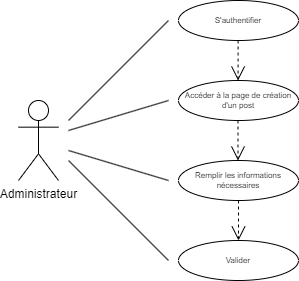

The diagram above was exported from draw.io. Its source (the exported page's mxGraphModel, read from the mxfile embedded in the PNG):
<mxGraphModel dx="1050" dy="541" grid="1" gridSize="10" guides="1" tooltips="1" connect="1" arrows="1" fold="1" page="1" pageScale="1" pageWidth="827" pageHeight="1169" math="0" shadow="0">
  <root>
    <mxCell id="0" />
    <mxCell id="1" parent="0" />
    <mxCell id="fd5Q3vAzxwmIp_5XNbR0-1" value="Administrateur" style="shape=umlActor;verticalLabelPosition=bottom;verticalAlign=top;html=1;outlineConnect=0;" parent="1" vertex="1">
      <mxGeometry x="280" y="320" width="40" height="80" as="geometry" />
    </mxCell>
    <mxCell id="fd5Q3vAzxwmIp_5XNbR0-2" value="Accéder à la page de création d'un post" style="ellipse;whiteSpace=wrap;html=1;fontSize=8;" parent="1" vertex="1">
      <mxGeometry x="440" y="300" width="120" height="40" as="geometry" />
    </mxCell>
    <mxCell id="fd5Q3vAzxwmIp_5XNbR0-3" value="Valider" style="ellipse;whiteSpace=wrap;html=1;fontSize=8;" parent="1" vertex="1">
      <mxGeometry x="440" y="460" width="120" height="40" as="geometry" />
    </mxCell>
    <mxCell id="fd5Q3vAzxwmIp_5XNbR0-4" value="Remplir les informations nécessaires" style="ellipse;whiteSpace=wrap;html=1;fontSize=8;" parent="1" vertex="1">
      <mxGeometry x="440" y="380" width="120" height="40" as="geometry" />
    </mxCell>
    <mxCell id="fd5Q3vAzxwmIp_5XNbR0-5" value="" style="endArrow=none;html=1;rounded=0;" parent="1" edge="1">
      <mxGeometry relative="1" as="geometry">
        <mxPoint x="330" y="340" as="sourcePoint" />
        <mxPoint x="430" y="240" as="targetPoint" />
      </mxGeometry>
    </mxCell>
    <mxCell id="fd5Q3vAzxwmIp_5XNbR0-6" value="" style="endArrow=none;html=1;rounded=0;" parent="1" edge="1">
      <mxGeometry relative="1" as="geometry">
        <mxPoint x="330" y="370" as="sourcePoint" />
        <mxPoint x="430" y="400" as="targetPoint" />
      </mxGeometry>
    </mxCell>
    <mxCell id="fd5Q3vAzxwmIp_5XNbR0-7" value="" style="endArrow=none;html=1;rounded=0;" parent="1" edge="1">
      <mxGeometry relative="1" as="geometry">
        <mxPoint x="330" y="350" as="sourcePoint" />
        <mxPoint x="430" y="320" as="targetPoint" />
      </mxGeometry>
    </mxCell>
    <mxCell id="fd5Q3vAzxwmIp_5XNbR0-8" value="" style="endArrow=open;endSize=12;dashed=1;html=1;rounded=0;fontSize=8;entryX=0.5;entryY=0;entryDx=0;entryDy=0;exitX=0.5;exitY=1;exitDx=0;exitDy=0;" parent="1" source="fd5Q3vAzxwmIp_5XNbR0-4" target="fd5Q3vAzxwmIp_5XNbR0-3" edge="1">
      <mxGeometry width="160" relative="1" as="geometry">
        <mxPoint x="390" y="390" as="sourcePoint" />
        <mxPoint x="550" y="390" as="targetPoint" />
      </mxGeometry>
    </mxCell>
    <mxCell id="fd5Q3vAzxwmIp_5XNbR0-9" value="" style="endArrow=open;endSize=12;dashed=1;html=1;rounded=0;fontSize=8;entryX=0.5;entryY=0;entryDx=0;entryDy=0;exitX=0.5;exitY=1;exitDx=0;exitDy=0;" parent="1" edge="1">
      <mxGeometry width="160" relative="1" as="geometry">
        <mxPoint x="499.5" y="340" as="sourcePoint" />
        <mxPoint x="499.5" y="380" as="targetPoint" />
      </mxGeometry>
    </mxCell>
    <mxCell id="uL95jUYFNajiIECy5VzK-1" value="S'authentifier" style="ellipse;whiteSpace=wrap;html=1;fontSize=8;" parent="1" vertex="1">
      <mxGeometry x="440" y="220" width="120" height="40" as="geometry" />
    </mxCell>
    <mxCell id="uL95jUYFNajiIECy5VzK-2" value="" style="endArrow=open;endSize=12;dashed=1;html=1;rounded=0;fontSize=8;entryX=0.5;entryY=0;entryDx=0;entryDy=0;exitX=0.5;exitY=1;exitDx=0;exitDy=0;" parent="1" edge="1">
      <mxGeometry width="160" relative="1" as="geometry">
        <mxPoint x="499.58" y="260" as="sourcePoint" />
        <mxPoint x="499.58" y="300" as="targetPoint" />
      </mxGeometry>
    </mxCell>
    <mxCell id="uL95jUYFNajiIECy5VzK-3" value="" style="endArrow=none;html=1;rounded=0;" parent="1" edge="1">
      <mxGeometry relative="1" as="geometry">
        <mxPoint x="330" y="380" as="sourcePoint" />
        <mxPoint x="430" y="480" as="targetPoint" />
      </mxGeometry>
    </mxCell>
  </root>
</mxGraphModel>